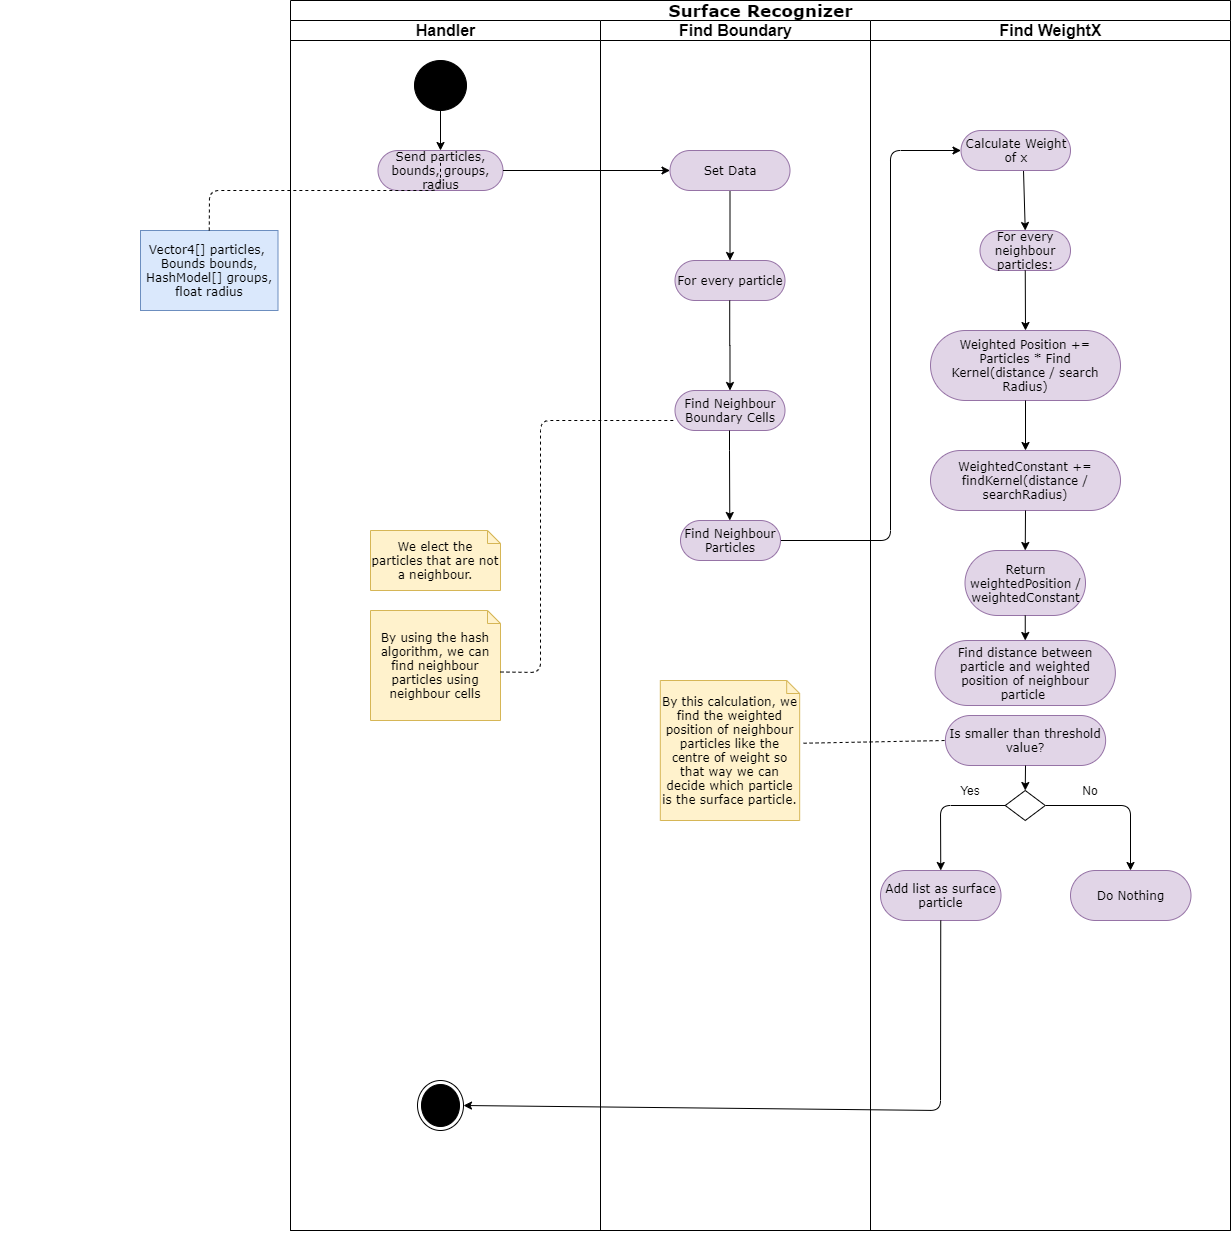

The diagram above was exported from draw.io. Its source (the exported page's mxGraphModel, read from the mxfile embedded in the PNG):
<mxGraphModel dx="1871" dy="1556" grid="1" gridSize="10" guides="1" tooltips="1" connect="1" arrows="1" fold="1" page="1" pageScale="1" pageWidth="850" pageHeight="1100" background="#ffffff" math="0" shadow="0">
  <root>
    <mxCell id="0" />
    <mxCell id="1" parent="0" />
    <mxCell id="iyxIDx-SKi2XZ2hmheYC-2" value="&lt;font style=&quot;font-size: 17px&quot;&gt;Surface Recognizer&lt;/font&gt;" style="swimlane;html=1;childLayout=stackLayout;startSize=20;rounded=0;shadow=0;comic=0;labelBackgroundColor=none;strokeWidth=1;fontFamily=Verdana;fontSize=12;align=center;" parent="1" vertex="1">
      <mxGeometry x="-480" y="-190" width="940" height="1230" as="geometry">
        <mxRectangle x="40" y="20" width="60" height="20" as="alternateBounds" />
      </mxGeometry>
    </mxCell>
    <mxCell id="iyxIDx-SKi2XZ2hmheYC-3" value="&lt;font style=&quot;font-size: 16px&quot;&gt;Handler&lt;/font&gt;" style="swimlane;html=1;startSize=20;" parent="iyxIDx-SKi2XZ2hmheYC-2" vertex="1">
      <mxGeometry y="20" width="310" height="1210" as="geometry" />
    </mxCell>
    <mxCell id="iyxIDx-SKi2XZ2hmheYC-128" value="" style="ellipse;whiteSpace=wrap;html=1;rounded=0;shadow=0;comic=0;labelBackgroundColor=none;strokeWidth=1;fillColor=#000000;fontFamily=Verdana;fontSize=12;align=center;" parent="iyxIDx-SKi2XZ2hmheYC-3" vertex="1">
      <mxGeometry x="124" y="40" width="52" height="50" as="geometry" />
    </mxCell>
    <mxCell id="iyxIDx-SKi2XZ2hmheYC-133" value="Send particles, bounds, groups, radius" style="rounded=1;whiteSpace=wrap;html=1;shadow=0;comic=0;labelBackgroundColor=none;strokeWidth=1;fontFamily=Verdana;fontSize=12;align=center;arcSize=50;fillColor=#e1d5e7;strokeColor=#9673a6;" parent="iyxIDx-SKi2XZ2hmheYC-3" vertex="1">
      <mxGeometry x="87.5" y="130" width="125" height="40" as="geometry" />
    </mxCell>
    <mxCell id="9pK3nnr7afZYVy23vYZ--10" value="" style="endArrow=classic;html=1;entryX=0.5;entryY=0;entryDx=0;entryDy=0;exitX=0.5;exitY=1;exitDx=0;exitDy=0;" parent="iyxIDx-SKi2XZ2hmheYC-3" source="iyxIDx-SKi2XZ2hmheYC-128" target="iyxIDx-SKi2XZ2hmheYC-133" edge="1">
      <mxGeometry width="50" height="50" relative="1" as="geometry">
        <mxPoint x="30" y="340" as="sourcePoint" />
        <mxPoint x="80" y="290" as="targetPoint" />
      </mxGeometry>
    </mxCell>
    <mxCell id="iyxIDx-SKi2XZ2hmheYC-134" value="We elect the particles that are not a neighbour." style="shape=note;whiteSpace=wrap;html=1;rounded=0;shadow=0;comic=0;labelBackgroundColor=none;strokeWidth=1;fontFamily=Verdana;fontSize=12;align=center;size=13;fillColor=#fff2cc;strokeColor=#d6b656;" parent="iyxIDx-SKi2XZ2hmheYC-3" vertex="1">
      <mxGeometry x="80" y="510" width="130" height="60" as="geometry" />
    </mxCell>
    <mxCell id="tzsMjS1SY7v5C1gxbMhs-5" value="" style="ellipse;html=1;shape=endState;fillColor=#000000;strokeColor=#000000;" parent="iyxIDx-SKi2XZ2hmheYC-3" vertex="1">
      <mxGeometry x="127" y="1060" width="46" height="50" as="geometry" />
    </mxCell>
    <mxCell id="VRHiuxaBHReTX8GflnJD-38" value="By using the hash algorithm, we can find neighbour particles using neighbour cells" style="shape=note;whiteSpace=wrap;html=1;rounded=0;shadow=0;comic=0;labelBackgroundColor=none;strokeWidth=1;fontFamily=Verdana;fontSize=12;align=center;size=13;fillColor=#fff2cc;strokeColor=#d6b656;" parent="iyxIDx-SKi2XZ2hmheYC-3" vertex="1">
      <mxGeometry x="80" y="590" width="130" height="110" as="geometry" />
    </mxCell>
    <mxCell id="9pK3nnr7afZYVy23vYZ--1" value="" style="endArrow=classic;html=1;exitX=1;exitY=0.5;exitDx=0;exitDy=0;entryX=0;entryY=0.5;entryDx=0;entryDy=0;" parent="iyxIDx-SKi2XZ2hmheYC-2" source="iyxIDx-SKi2XZ2hmheYC-133" target="hLqBAORqYOncBG05D6mu-1" edge="1">
      <mxGeometry width="50" height="50" relative="1" as="geometry">
        <mxPoint x="130" y="250" as="sourcePoint" />
        <mxPoint x="480" y="170" as="targetPoint" />
      </mxGeometry>
    </mxCell>
    <mxCell id="9pK3nnr7afZYVy23vYZ--15" value="" style="endArrow=classic;html=1;exitX=1;exitY=0.5;exitDx=0;exitDy=0;entryX=0;entryY=0.5;entryDx=0;entryDy=0;" parent="iyxIDx-SKi2XZ2hmheYC-2" source="tzsMjS1SY7v5C1gxbMhs-1" target="tzsMjS1SY7v5C1gxbMhs-2" edge="1">
      <mxGeometry width="50" height="50" relative="1" as="geometry">
        <mxPoint x="436" y="470" as="sourcePoint" />
        <mxPoint x="446" y="440" as="targetPoint" />
        <Array as="points">
          <mxPoint x="600" y="540" />
          <mxPoint x="600" y="150" />
        </Array>
      </mxGeometry>
    </mxCell>
    <mxCell id="iyxIDx-SKi2XZ2hmheYC-12" value="&lt;font style=&quot;font-size: 16px&quot;&gt;Find Boundary&lt;/font&gt;" style="swimlane;html=1;startSize=20;" parent="iyxIDx-SKi2XZ2hmheYC-2" vertex="1">
      <mxGeometry x="310" y="20" width="270" height="1210" as="geometry" />
    </mxCell>
    <mxCell id="iyxIDx-SKi2XZ2hmheYC-132" value="Find Neighbour Boundary Cells" style="rounded=1;whiteSpace=wrap;html=1;shadow=0;comic=0;labelBackgroundColor=none;strokeWidth=1;fontFamily=Verdana;fontSize=12;align=center;arcSize=50;fillColor=#e1d5e7;strokeColor=#9673a6;" parent="iyxIDx-SKi2XZ2hmheYC-12" vertex="1">
      <mxGeometry x="74.5" y="370" width="110" height="40" as="geometry" />
    </mxCell>
    <mxCell id="tzsMjS1SY7v5C1gxbMhs-1" value="Find Neighbour Particles" style="rounded=1;whiteSpace=wrap;html=1;shadow=0;comic=0;labelBackgroundColor=none;strokeWidth=1;fontFamily=Verdana;fontSize=12;align=center;arcSize=50;fillColor=#e1d5e7;strokeColor=#9673a6;" parent="iyxIDx-SKi2XZ2hmheYC-12" vertex="1">
      <mxGeometry x="80" y="500" width="100" height="40" as="geometry" />
    </mxCell>
    <mxCell id="VRHiuxaBHReTX8GflnJD-18" value="" style="edgeStyle=orthogonalEdgeStyle;rounded=0;orthogonalLoop=1;jettySize=auto;html=1;" parent="iyxIDx-SKi2XZ2hmheYC-12" source="hLqBAORqYOncBG05D6mu-1" target="VRHiuxaBHReTX8GflnJD-17" edge="1">
      <mxGeometry relative="1" as="geometry" />
    </mxCell>
    <mxCell id="hLqBAORqYOncBG05D6mu-1" value="Set Data" style="rounded=1;whiteSpace=wrap;html=1;shadow=0;comic=0;labelBackgroundColor=none;strokeWidth=1;fontFamily=Verdana;fontSize=12;align=center;arcSize=50;fillColor=#e1d5e7;strokeColor=#9673a6;" parent="iyxIDx-SKi2XZ2hmheYC-12" vertex="1">
      <mxGeometry x="69.5" y="130" width="120" height="40" as="geometry" />
    </mxCell>
    <mxCell id="VRHiuxaBHReTX8GflnJD-17" value="For every particle" style="rounded=1;whiteSpace=wrap;html=1;shadow=0;comic=0;labelBackgroundColor=none;strokeWidth=1;fontFamily=Verdana;fontSize=12;align=center;arcSize=50;fillColor=#e1d5e7;strokeColor=#9673a6;" parent="iyxIDx-SKi2XZ2hmheYC-12" vertex="1">
      <mxGeometry x="74.5" y="240" width="110" height="40" as="geometry" />
    </mxCell>
    <mxCell id="VRHiuxaBHReTX8GflnJD-25" value="" style="edgeStyle=orthogonalEdgeStyle;rounded=0;orthogonalLoop=1;jettySize=auto;html=1;entryX=0.5;entryY=0;entryDx=0;entryDy=0;" parent="iyxIDx-SKi2XZ2hmheYC-12" target="iyxIDx-SKi2XZ2hmheYC-132" edge="1">
      <mxGeometry relative="1" as="geometry">
        <mxPoint x="129.21" y="280" as="sourcePoint" />
        <mxPoint x="129.21" y="350" as="targetPoint" />
      </mxGeometry>
    </mxCell>
    <mxCell id="VRHiuxaBHReTX8GflnJD-29" value="" style="edgeStyle=orthogonalEdgeStyle;rounded=0;orthogonalLoop=1;jettySize=auto;html=1;entryX=0.5;entryY=0;entryDx=0;entryDy=0;" parent="iyxIDx-SKi2XZ2hmheYC-12" edge="1">
      <mxGeometry relative="1" as="geometry">
        <mxPoint x="129.00000000000003" y="410" as="sourcePoint" />
        <mxPoint x="129.29" y="500" as="targetPoint" />
        <Array as="points">
          <mxPoint x="129" y="430" />
          <mxPoint x="129" y="430" />
        </Array>
      </mxGeometry>
    </mxCell>
    <mxCell id="VRHiuxaBHReTX8GflnJD-36" value="By this calculation, we find the weighted position of neighbour particles like the centre of weight so that way we can decide which particle is the surface particle." style="shape=note;whiteSpace=wrap;html=1;rounded=0;shadow=0;comic=0;labelBackgroundColor=none;strokeWidth=1;fontFamily=Verdana;fontSize=12;align=center;size=13;fillColor=#fff2cc;strokeColor=#d6b656;" parent="iyxIDx-SKi2XZ2hmheYC-12" vertex="1">
      <mxGeometry x="59.81" y="660" width="139.37" height="140" as="geometry" />
    </mxCell>
    <mxCell id="iyxIDx-SKi2XZ2hmheYC-28" value="&lt;font style=&quot;font-size: 16px&quot;&gt;Find WeightX&lt;/font&gt;" style="swimlane;html=1;startSize=20;" parent="iyxIDx-SKi2XZ2hmheYC-2" vertex="1">
      <mxGeometry x="580" y="20" width="360" height="1210" as="geometry" />
    </mxCell>
    <mxCell id="iyxIDx-SKi2XZ2hmheYC-149" value="For every neighbour particles:" style="rounded=1;whiteSpace=wrap;html=1;shadow=0;comic=0;labelBackgroundColor=none;strokeWidth=1;fontFamily=Verdana;fontSize=12;align=center;arcSize=50;fillColor=#e1d5e7;strokeColor=#9673a6;" parent="iyxIDx-SKi2XZ2hmheYC-28" vertex="1">
      <mxGeometry x="109.5" y="210" width="90.5" height="40" as="geometry" />
    </mxCell>
    <mxCell id="iyxIDx-SKi2XZ2hmheYC-150" value="Weighted Position +=&lt;br&gt;Particles * Find Kernel(distance / search Radius)" style="rounded=1;whiteSpace=wrap;html=1;shadow=0;comic=0;labelBackgroundColor=none;strokeWidth=1;fontFamily=Verdana;fontSize=12;align=center;arcSize=50;fillColor=#e1d5e7;strokeColor=#9673a6;" parent="iyxIDx-SKi2XZ2hmheYC-28" vertex="1">
      <mxGeometry x="60" y="310" width="190" height="70" as="geometry" />
    </mxCell>
    <mxCell id="9pK3nnr7afZYVy23vYZ--16" value="" style="endArrow=classic;html=1;exitX=0.5;exitY=1;exitDx=0;exitDy=0;entryX=0.5;entryY=0;entryDx=0;entryDy=0;" parent="iyxIDx-SKi2XZ2hmheYC-28" target="iyxIDx-SKi2XZ2hmheYC-149" edge="1">
      <mxGeometry width="50" height="50" relative="1" as="geometry">
        <mxPoint x="153" y="150" as="sourcePoint" />
        <mxPoint x="152.53800000000024" y="198.42000000000007" as="targetPoint" />
      </mxGeometry>
    </mxCell>
    <mxCell id="9pK3nnr7afZYVy23vYZ--22" value="" style="endArrow=classic;html=1;exitX=0.5;exitY=1;exitDx=0;exitDy=0;entryX=0.5;entryY=0;entryDx=0;entryDy=0;" parent="iyxIDx-SKi2XZ2hmheYC-28" source="iyxIDx-SKi2XZ2hmheYC-149" target="iyxIDx-SKi2XZ2hmheYC-150" edge="1">
      <mxGeometry width="50" height="50" relative="1" as="geometry">
        <mxPoint x="140.5" y="390" as="sourcePoint" />
        <mxPoint x="150" y="300" as="targetPoint" />
      </mxGeometry>
    </mxCell>
    <mxCell id="9pK3nnr7afZYVy23vYZ--25" value="" style="endArrow=classic;html=1;exitX=0.5;exitY=1;exitDx=0;exitDy=0;entryX=0.5;entryY=0;entryDx=0;entryDy=0;" parent="iyxIDx-SKi2XZ2hmheYC-28" source="iyxIDx-SKi2XZ2hmheYC-150" target="hLqBAORqYOncBG05D6mu-14" edge="1">
      <mxGeometry width="50" height="50" relative="1" as="geometry">
        <mxPoint x="215.67200000000003" y="320.1999999999998" as="sourcePoint" />
        <mxPoint x="154" y="420" as="targetPoint" />
      </mxGeometry>
    </mxCell>
    <mxCell id="tzsMjS1SY7v5C1gxbMhs-2" value="Calculate Weight of x" style="rounded=1;whiteSpace=wrap;html=1;shadow=0;comic=0;labelBackgroundColor=none;strokeWidth=1;fontFamily=Verdana;fontSize=12;align=center;arcSize=50;fillColor=#e1d5e7;strokeColor=#9673a6;" parent="iyxIDx-SKi2XZ2hmheYC-28" vertex="1">
      <mxGeometry x="90.5" y="110" width="109.5" height="40" as="geometry" />
    </mxCell>
    <mxCell id="hLqBAORqYOncBG05D6mu-14" value="WeightedConstant += findKernel(distance / searchRadius)" style="rounded=1;whiteSpace=wrap;html=1;shadow=0;comic=0;labelBackgroundColor=none;strokeWidth=1;fontFamily=Verdana;fontSize=12;align=center;arcSize=50;fillColor=#e1d5e7;strokeColor=#9673a6;" parent="iyxIDx-SKi2XZ2hmheYC-28" vertex="1">
      <mxGeometry x="60" y="430" width="190" height="60" as="geometry" />
    </mxCell>
    <mxCell id="hLqBAORqYOncBG05D6mu-16" value="Return weightedPosition / weightedConstant" style="rounded=1;whiteSpace=wrap;html=1;shadow=0;comic=0;labelBackgroundColor=none;strokeWidth=1;fontFamily=Verdana;fontSize=12;align=center;arcSize=50;fillColor=#e1d5e7;strokeColor=#9673a6;" parent="iyxIDx-SKi2XZ2hmheYC-28" vertex="1">
      <mxGeometry x="94.5" y="530" width="120.5" height="65" as="geometry" />
    </mxCell>
    <mxCell id="hLqBAORqYOncBG05D6mu-15" value="" style="endArrow=classic;html=1;exitX=0.5;exitY=1;exitDx=0;exitDy=0;entryX=0.5;entryY=0;entryDx=0;entryDy=0;" parent="iyxIDx-SKi2XZ2hmheYC-28" source="hLqBAORqYOncBG05D6mu-14" target="hLqBAORqYOncBG05D6mu-16" edge="1">
      <mxGeometry width="50" height="50" relative="1" as="geometry">
        <mxPoint x="165" y="390" as="sourcePoint" />
        <mxPoint x="155" y="540" as="targetPoint" />
      </mxGeometry>
    </mxCell>
    <mxCell id="VRHiuxaBHReTX8GflnJD-3" value="" style="endArrow=classic;html=1;exitX=0;exitY=0.5;exitDx=0;exitDy=0;entryX=0.5;entryY=0;entryDx=0;entryDy=0;" parent="iyxIDx-SKi2XZ2hmheYC-28" edge="1" source="0UwF8fTQWXDEpVY-0ae_-1">
      <mxGeometry width="50" height="50" relative="1" as="geometry">
        <mxPoint x="155" y="800" as="sourcePoint" />
        <mxPoint x="70.25" y="850" as="targetPoint" />
        <Array as="points">
          <mxPoint x="70" y="785" />
        </Array>
      </mxGeometry>
    </mxCell>
    <mxCell id="VRHiuxaBHReTX8GflnJD-4" value="" style="endArrow=classic;html=1;exitX=1;exitY=0.5;exitDx=0;exitDy=0;" parent="iyxIDx-SKi2XZ2hmheYC-28" edge="1" source="0UwF8fTQWXDEpVY-0ae_-1">
      <mxGeometry width="50" height="50" relative="1" as="geometry">
        <mxPoint x="155" y="810" as="sourcePoint" />
        <mxPoint x="260" y="850" as="targetPoint" />
        <Array as="points">
          <mxPoint x="260" y="785" />
        </Array>
      </mxGeometry>
    </mxCell>
    <mxCell id="VRHiuxaBHReTX8GflnJD-7" value="Do Nothing" style="rounded=1;whiteSpace=wrap;html=1;shadow=0;comic=0;labelBackgroundColor=none;strokeWidth=1;fontFamily=Verdana;fontSize=12;align=center;arcSize=50;fillColor=#e1d5e7;strokeColor=#9673a6;" parent="iyxIDx-SKi2XZ2hmheYC-28" vertex="1">
      <mxGeometry x="200" y="850" width="120.5" height="50" as="geometry" />
    </mxCell>
    <mxCell id="VRHiuxaBHReTX8GflnJD-11" value="Add list as surface particle" style="rounded=1;whiteSpace=wrap;html=1;shadow=0;comic=0;labelBackgroundColor=none;strokeWidth=1;fontFamily=Verdana;fontSize=12;align=center;arcSize=50;fillColor=#e1d5e7;strokeColor=#9673a6;" parent="iyxIDx-SKi2XZ2hmheYC-28" vertex="1">
      <mxGeometry x="10" y="850" width="120.5" height="50" as="geometry" />
    </mxCell>
    <mxCell id="VRHiuxaBHReTX8GflnJD-34" value="Find distance between particle and weighted position of neighbour particle&amp;nbsp;" style="rounded=1;whiteSpace=wrap;html=1;shadow=0;comic=0;labelBackgroundColor=none;strokeWidth=1;fontFamily=Verdana;fontSize=12;align=center;arcSize=50;fillColor=#e1d5e7;strokeColor=#9673a6;" parent="iyxIDx-SKi2XZ2hmheYC-28" vertex="1">
      <mxGeometry x="64.61999999999999" y="620" width="180.25" height="65" as="geometry" />
    </mxCell>
    <mxCell id="VRHiuxaBHReTX8GflnJD-35" value="" style="endArrow=classic;html=1;exitX=0.5;exitY=1;exitDx=0;exitDy=0;entryX=0.5;entryY=0;entryDx=0;entryDy=0;" parent="iyxIDx-SKi2XZ2hmheYC-28" edge="1" target="VRHiuxaBHReTX8GflnJD-34" source="hLqBAORqYOncBG05D6mu-16">
      <mxGeometry width="50" height="50" relative="1" as="geometry">
        <mxPoint x="150" y="615" as="sourcePoint" />
        <mxPoint x="150" y="670" as="targetPoint" />
      </mxGeometry>
    </mxCell>
    <mxCell id="0UwF8fTQWXDEpVY-0ae_-1" value="" style="rhombus;whiteSpace=wrap;html=1;" vertex="1" parent="iyxIDx-SKi2XZ2hmheYC-28">
      <mxGeometry x="134.75" y="770" width="40" height="30" as="geometry" />
    </mxCell>
    <mxCell id="0UwF8fTQWXDEpVY-0ae_-3" value="Is smaller than threshold value?" style="rounded=1;whiteSpace=wrap;html=1;shadow=0;comic=0;labelBackgroundColor=none;strokeWidth=1;fontFamily=Verdana;fontSize=12;align=center;arcSize=50;fillColor=#e1d5e7;strokeColor=#9673a6;" vertex="1" parent="iyxIDx-SKi2XZ2hmheYC-28">
      <mxGeometry x="74.88" y="695" width="160.25" height="50" as="geometry" />
    </mxCell>
    <mxCell id="0UwF8fTQWXDEpVY-0ae_-4" value="" style="endArrow=classic;html=1;entryX=0.5;entryY=0;entryDx=0;entryDy=0;exitX=0.5;exitY=1;exitDx=0;exitDy=0;" edge="1" parent="iyxIDx-SKi2XZ2hmheYC-28" source="0UwF8fTQWXDEpVY-0ae_-3" target="0UwF8fTQWXDEpVY-0ae_-1">
      <mxGeometry width="50" height="50" relative="1" as="geometry">
        <mxPoint x="270" y="770" as="sourcePoint" />
        <mxPoint x="320" y="720" as="targetPoint" />
      </mxGeometry>
    </mxCell>
    <mxCell id="0UwF8fTQWXDEpVY-0ae_-5" value="Yes" style="text;html=1;strokeColor=none;fillColor=none;align=center;verticalAlign=middle;whiteSpace=wrap;rounded=0;" vertex="1" parent="iyxIDx-SKi2XZ2hmheYC-28">
      <mxGeometry x="80" y="760" width="40" height="20" as="geometry" />
    </mxCell>
    <mxCell id="0UwF8fTQWXDEpVY-0ae_-6" value="No" style="text;html=1;strokeColor=none;fillColor=none;align=center;verticalAlign=middle;whiteSpace=wrap;rounded=0;" vertex="1" parent="iyxIDx-SKi2XZ2hmheYC-28">
      <mxGeometry x="200" y="760" width="40" height="20" as="geometry" />
    </mxCell>
    <mxCell id="9pK3nnr7afZYVy23vYZ--26" value="" style="endArrow=classic;html=1;strokeWidth=1;exitX=0.5;exitY=1;exitDx=0;exitDy=0;entryX=1;entryY=0.5;entryDx=0;entryDy=0;" parent="iyxIDx-SKi2XZ2hmheYC-2" source="VRHiuxaBHReTX8GflnJD-11" edge="1" target="tzsMjS1SY7v5C1gxbMhs-5">
      <mxGeometry width="50" height="50" relative="1" as="geometry">
        <mxPoint x="660" y="1035" as="sourcePoint" />
        <mxPoint x="150" y="1080" as="targetPoint" />
        <Array as="points">
          <mxPoint x="650" y="1110" />
        </Array>
      </mxGeometry>
    </mxCell>
    <mxCell id="VRHiuxaBHReTX8GflnJD-39" value="" style="endArrow=none;dashed=1;html=1;entryX=0;entryY=0.75;entryDx=0;entryDy=0;exitX=0;exitY=0;exitDx=130;exitDy=61.5;exitPerimeter=0;" parent="iyxIDx-SKi2XZ2hmheYC-2" target="iyxIDx-SKi2XZ2hmheYC-132" edge="1" source="VRHiuxaBHReTX8GflnJD-38">
      <mxGeometry width="50" height="50" relative="1" as="geometry">
        <mxPoint x="219.68" y="700" as="sourcePoint" />
        <mxPoint x="269.68" y="650" as="targetPoint" />
        <Array as="points">
          <mxPoint x="250" y="672" />
          <mxPoint x="250" y="420" />
        </Array>
      </mxGeometry>
    </mxCell>
    <mxCell id="VRHiuxaBHReTX8GflnJD-37" value="" style="endArrow=none;dashed=1;html=1;exitX=1.028;exitY=0.448;exitDx=0;exitDy=0;exitPerimeter=0;entryX=0;entryY=0.5;entryDx=0;entryDy=0;" parent="iyxIDx-SKi2XZ2hmheYC-2" source="VRHiuxaBHReTX8GflnJD-36" edge="1" target="0UwF8fTQWXDEpVY-0ae_-3">
      <mxGeometry width="50" height="50" relative="1" as="geometry">
        <mxPoint x="500" y="769" as="sourcePoint" />
        <mxPoint x="639.75" y="740" as="targetPoint" />
      </mxGeometry>
    </mxCell>
    <mxCell id="iyxIDx-SKi2XZ2hmheYC-140" value="" style="text;strokeColor=none;fillColor=none;align=left;verticalAlign=middle;spacingTop=-1;spacingLeft=4;spacingRight=4;rotatable=0;labelPosition=right;points=[];portConstraint=eastwest;" parent="1" vertex="1">
      <mxGeometry x="-770" y="1030" width="20" height="14" as="geometry" />
    </mxCell>
    <mxCell id="iyxIDx-SKi2XZ2hmheYC-138" value="Vector4[] particles, &lt;br&gt;Bounds bounds,&lt;br&gt;HashModel[] groups,&lt;br&gt;float radius" style="rounded=0;whiteSpace=wrap;html=1;shadow=0;comic=0;labelBackgroundColor=none;strokeWidth=1;fontFamily=Verdana;fontSize=12;align=center;arcSize=50;fillColor=#dae8fc;strokeColor=#6c8ebf;" parent="1" vertex="1">
      <mxGeometry x="-630" y="40" width="137.5" height="80" as="geometry" />
    </mxCell>
    <mxCell id="tzsMjS1SY7v5C1gxbMhs-3" value="" style="endArrow=none;dashed=1;html=1;exitX=0.5;exitY=0;exitDx=0;exitDy=0;" parent="1" source="iyxIDx-SKi2XZ2hmheYC-138" edge="1">
      <mxGeometry width="50" height="50" relative="1" as="geometry">
        <mxPoint x="-250" y="240" as="sourcePoint" />
        <mxPoint x="-330" y="-30" as="targetPoint" />
        <Array as="points">
          <mxPoint x="-561" />
          <mxPoint x="-330" />
        </Array>
      </mxGeometry>
    </mxCell>
  </root>
</mxGraphModel>